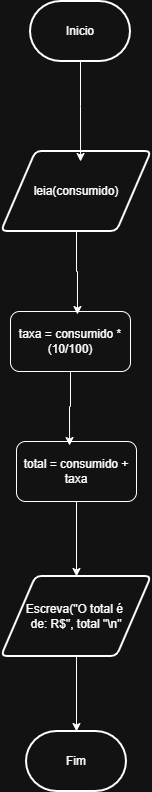

The diagram above was exported from draw.io. Its source (the exported page's mxGraphModel, read from the mxfile embedded in the PNG):
<mxGraphModel dx="1414" dy="777" grid="1" gridSize="10" guides="1" tooltips="1" connect="1" arrows="1" fold="1" page="1" pageScale="1" pageWidth="827" pageHeight="1169" math="0" shadow="0">
  <root>
    <mxCell id="0" />
    <mxCell id="1" parent="0" />
    <mxCell id="5G1JHLn40YYbG3QMvcjA-1" parent="1" style="strokeWidth=2;html=1;shape=mxgraph.flowchart.terminator;whiteSpace=wrap;" value="Inicio" vertex="1">
      <mxGeometry height="60" width="100" x="364" y="40" as="geometry" />
    </mxCell>
    <mxCell id="5G1JHLn40YYbG3QMvcjA-2" parent="1" style="strokeWidth=2;html=1;shape=mxgraph.flowchart.terminator;whiteSpace=wrap;" value="Fim" vertex="1">
      <mxGeometry height="60" width="100" x="360" y="770" as="geometry" />
    </mxCell>
    <mxCell id="5G1JHLn40YYbG3QMvcjA-3" parent="1" style="shape=parallelogram;html=1;strokeWidth=2;perimeter=parallelogramPerimeter;whiteSpace=wrap;rounded=1;arcSize=12;size=0.23;" value="leia(consumido)" vertex="1">
      <mxGeometry height="80" width="150" x="335" y="190" as="geometry" />
    </mxCell>
    <mxCell id="5G1JHLn40YYbG3QMvcjA-4" parent="1" style="rounded=1;whiteSpace=wrap;html=1;" value="taxa = consumido * (10/100)" vertex="1">
      <mxGeometry height="60" width="120" x="344" y="350" as="geometry" />
    </mxCell>
    <mxCell id="5G1JHLn40YYbG3QMvcjA-16" edge="1" parent="1" source="5G1JHLn40YYbG3QMvcjA-5" style="edgeStyle=orthogonalEdgeStyle;rounded=0;orthogonalLoop=1;jettySize=auto;html=1;" target="5G1JHLn40YYbG3QMvcjA-7">
      <mxGeometry relative="1" as="geometry" />
    </mxCell>
    <mxCell id="5G1JHLn40YYbG3QMvcjA-5" parent="1" style="rounded=1;whiteSpace=wrap;html=1;" value="total = consumido + taxa" vertex="1">
      <mxGeometry height="60" width="120" x="350" y="480" as="geometry" />
    </mxCell>
    <mxCell id="5G1JHLn40YYbG3QMvcjA-14" edge="1" parent="1" source="5G1JHLn40YYbG3QMvcjA-7" style="edgeStyle=orthogonalEdgeStyle;rounded=0;orthogonalLoop=1;jettySize=auto;html=1;" target="5G1JHLn40YYbG3QMvcjA-2">
      <mxGeometry relative="1" as="geometry" />
    </mxCell>
    <mxCell id="5G1JHLn40YYbG3QMvcjA-7" parent="1" style="shape=parallelogram;html=1;strokeWidth=2;perimeter=parallelogramPerimeter;whiteSpace=wrap;rounded=1;arcSize=12;size=0.23;" value="Escreva(&quot;O total é&amp;nbsp;&lt;div&gt;de: R$&quot;, total &quot;\n&quot;&lt;/div&gt;" vertex="1">
      <mxGeometry height="80" width="150" x="335" y="615" as="geometry" />
    </mxCell>
    <mxCell id="5G1JHLn40YYbG3QMvcjA-8" edge="1" parent="1" source="5G1JHLn40YYbG3QMvcjA-1" style="edgeStyle=orthogonalEdgeStyle;rounded=0;orthogonalLoop=1;jettySize=auto;html=1;entryX=0.527;entryY=0.125;entryDx=0;entryDy=0;entryPerimeter=0;" target="5G1JHLn40YYbG3QMvcjA-3">
      <mxGeometry relative="1" as="geometry" />
    </mxCell>
    <mxCell id="5G1JHLn40YYbG3QMvcjA-17" edge="1" parent="1" source="5G1JHLn40YYbG3QMvcjA-4" style="edgeStyle=orthogonalEdgeStyle;rounded=0;orthogonalLoop=1;jettySize=auto;html=1;entryX=0.442;entryY=0.067;entryDx=0;entryDy=0;entryPerimeter=0;" target="5G1JHLn40YYbG3QMvcjA-5">
      <mxGeometry relative="1" as="geometry" />
    </mxCell>
    <mxCell id="5G1JHLn40YYbG3QMvcjA-18" edge="1" parent="1" source="5G1JHLn40YYbG3QMvcjA-3" style="edgeStyle=orthogonalEdgeStyle;rounded=0;orthogonalLoop=1;jettySize=auto;html=1;entryX=0.558;entryY=0.05;entryDx=0;entryDy=0;entryPerimeter=0;" target="5G1JHLn40YYbG3QMvcjA-4">
      <mxGeometry relative="1" as="geometry" />
    </mxCell>
  </root>
</mxGraphModel>